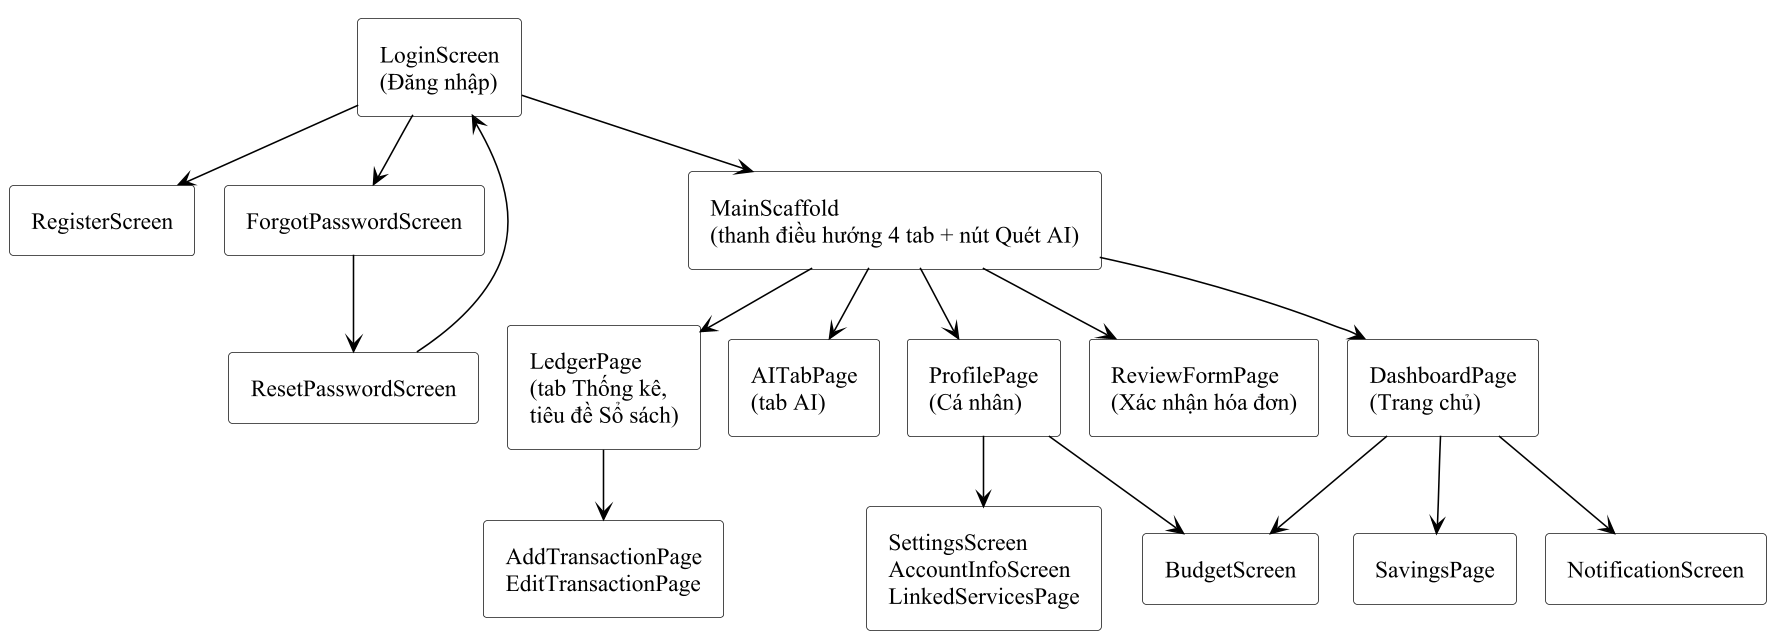

The diagram above was rendered by PlantUML. Its source (embedded in the PNG):
@startuml
' Hình 3.5: Sơ đồ điều hướng giữa các màn hình của ứng dụng di động
!pragma layout smetana
!include _style.iuml
skinparam RectangleBackgroundColor white
skinparam defaultFontSize 15
top to bottom direction

rectangle "LoginScreen\n(Đăng nhập)" as LOGIN
rectangle "RegisterScreen" as REG
rectangle "ForgotPasswordScreen" as FORGOT
rectangle "ResetPasswordScreen" as RESET
rectangle "MainScaffold\n(thanh điều hướng 4 tab + nút Quét AI)" as MAIN
rectangle "DashboardPage\n(Trang chủ)" as DASH
rectangle "LedgerPage\n(tab Thống kê,\ntiêu đề Sổ sách)" as LEDGER
rectangle "AITabPage\n(tab AI)" as AI
rectangle "ProfilePage\n(Cá nhân)" as PROFILE
rectangle "ReviewFormPage\n(Xác nhận hóa đơn)" as REVIEW
rectangle "AddTransactionPage\nEditTransactionPage" as TX
rectangle "BudgetScreen" as BUDGET
rectangle "NotificationScreen" as NOTI
rectangle "SavingsPage" as SAV
rectangle "SettingsScreen\nAccountInfoScreen\nLinkedServicesPage" as SET

LOGIN --> REG
LOGIN --> FORGOT
FORGOT --> RESET
RESET --> LOGIN
LOGIN --> MAIN
MAIN --> DASH
MAIN --> LEDGER
MAIN --> AI
MAIN --> PROFILE
MAIN --> REVIEW
LEDGER --> TX
DASH --> BUDGET
DASH --> NOTI
DASH --> SAV
PROFILE --> SET
PROFILE --> BUDGET
@enduml